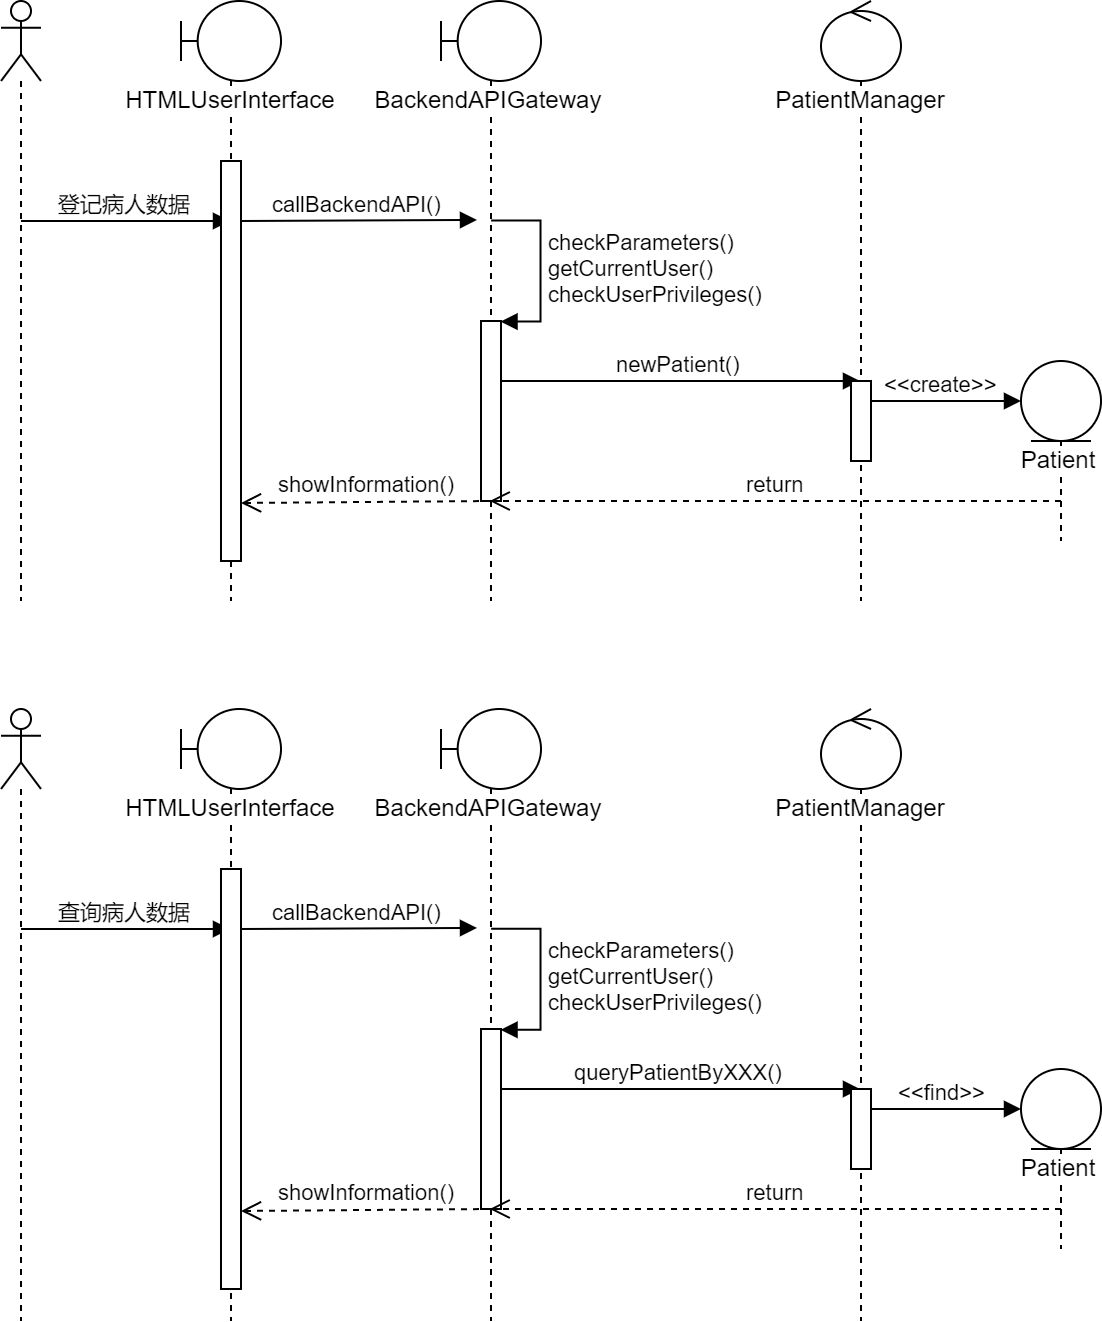

The diagram above was exported from draw.io. Its source (the exported page's mxGraphModel, read from the mxfile embedded in the PNG):
<mxGraphModel dx="1202" dy="595" grid="1" gridSize="10" guides="1" tooltips="1" connect="1" arrows="1" fold="1" page="1" pageScale="1" pageWidth="827" pageHeight="1169" math="0" shadow="0">
  <root>
    <mxCell id="4f_FlWWpQs9WG7XnKcFp-0" />
    <mxCell id="4f_FlWWpQs9WG7XnKcFp-1" parent="4f_FlWWpQs9WG7XnKcFp-0" />
    <mxCell id="ByeqpnrmPn75U_C8WDgu-0" value="" style="shape=umlLifeline;participant=umlActor;perimeter=lifelinePerimeter;whiteSpace=wrap;html=1;container=1;collapsible=0;recursiveResize=0;verticalAlign=top;spacingTop=36;labelBackgroundColor=#ffffff;outlineConnect=0;" vertex="1" parent="4f_FlWWpQs9WG7XnKcFp-1">
      <mxGeometry x="60" y="60" width="20" height="300" as="geometry" />
    </mxCell>
    <mxCell id="ByeqpnrmPn75U_C8WDgu-1" value="登记病人数据" style="html=1;verticalAlign=bottom;endArrow=block;" edge="1" parent="ByeqpnrmPn75U_C8WDgu-0" target="ByeqpnrmPn75U_C8WDgu-2">
      <mxGeometry width="80" relative="1" as="geometry">
        <mxPoint x="10" y="110" as="sourcePoint" />
        <mxPoint x="90" y="110" as="targetPoint" />
      </mxGeometry>
    </mxCell>
    <mxCell id="ByeqpnrmPn75U_C8WDgu-2" value="HTMLUserInterface&lt;br&gt;" style="shape=umlLifeline;participant=umlBoundary;perimeter=lifelinePerimeter;whiteSpace=wrap;html=1;container=1;collapsible=0;recursiveResize=0;verticalAlign=top;spacingTop=36;labelBackgroundColor=#ffffff;outlineConnect=0;" vertex="1" parent="4f_FlWWpQs9WG7XnKcFp-1">
      <mxGeometry x="150" y="60" width="50" height="300" as="geometry" />
    </mxCell>
    <mxCell id="ByeqpnrmPn75U_C8WDgu-3" value="" style="html=1;points=[];perimeter=orthogonalPerimeter;" vertex="1" parent="ByeqpnrmPn75U_C8WDgu-2">
      <mxGeometry x="20" y="80" width="10" height="200" as="geometry" />
    </mxCell>
    <mxCell id="ByeqpnrmPn75U_C8WDgu-4" value="callBackendAPI()" style="html=1;verticalAlign=bottom;endArrow=block;entryX=-0.2;entryY=-0.003;entryDx=0;entryDy=0;entryPerimeter=0;" edge="1" parent="ByeqpnrmPn75U_C8WDgu-2">
      <mxGeometry width="80" relative="1" as="geometry">
        <mxPoint x="30" y="110" as="sourcePoint" />
        <mxPoint x="148" y="109.46000000000004" as="targetPoint" />
      </mxGeometry>
    </mxCell>
    <mxCell id="ByeqpnrmPn75U_C8WDgu-5" value="BackendAPIGateway&lt;br&gt;" style="shape=umlLifeline;participant=umlBoundary;perimeter=lifelinePerimeter;whiteSpace=wrap;html=1;container=1;collapsible=0;recursiveResize=0;verticalAlign=top;spacingTop=36;labelBackgroundColor=#ffffff;outlineConnect=0;" vertex="1" parent="4f_FlWWpQs9WG7XnKcFp-1">
      <mxGeometry x="280" y="60" width="50" height="300" as="geometry" />
    </mxCell>
    <mxCell id="ByeqpnrmPn75U_C8WDgu-19" value="" style="html=1;points=[];perimeter=orthogonalPerimeter;" vertex="1" parent="ByeqpnrmPn75U_C8WDgu-5">
      <mxGeometry x="20" y="160" width="10" height="90" as="geometry" />
    </mxCell>
    <mxCell id="ByeqpnrmPn75U_C8WDgu-20" value="checkParameters()&lt;br&gt;getCurrentUser()&lt;br&gt;checkUserPrivileges()" style="edgeStyle=orthogonalEdgeStyle;html=1;align=left;spacingLeft=2;endArrow=block;rounded=0;entryX=1;entryY=0;" edge="1" target="ByeqpnrmPn75U_C8WDgu-19" parent="ByeqpnrmPn75U_C8WDgu-5">
      <mxGeometry relative="1" as="geometry">
        <mxPoint x="25" y="110" as="sourcePoint" />
        <Array as="points">
          <mxPoint x="50" y="110" />
        </Array>
      </mxGeometry>
    </mxCell>
    <mxCell id="ByeqpnrmPn75U_C8WDgu-22" value="newPatient()" style="html=1;verticalAlign=bottom;endArrow=block;" edge="1" parent="ByeqpnrmPn75U_C8WDgu-5" target="ByeqpnrmPn75U_C8WDgu-21">
      <mxGeometry width="80" relative="1" as="geometry">
        <mxPoint x="30" y="190" as="sourcePoint" />
        <mxPoint x="110" y="190" as="targetPoint" />
      </mxGeometry>
    </mxCell>
    <mxCell id="ByeqpnrmPn75U_C8WDgu-21" value="PatientManager" style="shape=umlLifeline;participant=umlControl;perimeter=lifelinePerimeter;whiteSpace=wrap;html=1;container=1;collapsible=0;recursiveResize=0;verticalAlign=top;spacingTop=36;labelBackgroundColor=#ffffff;outlineConnect=0;" vertex="1" parent="4f_FlWWpQs9WG7XnKcFp-1">
      <mxGeometry x="470" y="60" width="40" height="300" as="geometry" />
    </mxCell>
    <mxCell id="QWbhRwDZtNE_3mXuF6TQ-0" value="&amp;lt;&amp;lt;create&amp;gt;&amp;gt;" style="html=1;verticalAlign=bottom;endArrow=block;" edge="1" parent="ByeqpnrmPn75U_C8WDgu-21">
      <mxGeometry width="80" relative="1" as="geometry">
        <mxPoint x="20" y="200" as="sourcePoint" />
        <mxPoint x="100" y="200" as="targetPoint" />
      </mxGeometry>
    </mxCell>
    <mxCell id="ByeqpnrmPn75U_C8WDgu-23" value="" style="html=1;points=[];perimeter=orthogonalPerimeter;" vertex="1" parent="ByeqpnrmPn75U_C8WDgu-21">
      <mxGeometry x="15" y="190" width="10" height="40" as="geometry" />
    </mxCell>
    <mxCell id="QWbhRwDZtNE_3mXuF6TQ-1" value="Patient" style="shape=umlLifeline;participant=umlEntity;perimeter=lifelinePerimeter;whiteSpace=wrap;html=1;container=1;collapsible=0;recursiveResize=0;verticalAlign=top;spacingTop=36;labelBackgroundColor=#ffffff;outlineConnect=0;" vertex="1" parent="4f_FlWWpQs9WG7XnKcFp-1">
      <mxGeometry x="570" y="240" width="40" height="90" as="geometry" />
    </mxCell>
    <mxCell id="P8KKJsG7uU2jUkg5VS6B-1" value="return" style="html=1;verticalAlign=bottom;endArrow=open;dashed=1;endSize=8;" edge="1" parent="4f_FlWWpQs9WG7XnKcFp-1" target="ByeqpnrmPn75U_C8WDgu-5">
      <mxGeometry relative="1" as="geometry">
        <mxPoint x="590" y="310" as="sourcePoint" />
        <mxPoint x="510" y="310" as="targetPoint" />
      </mxGeometry>
    </mxCell>
    <mxCell id="P8KKJsG7uU2jUkg5VS6B-2" value="showInformation()" style="html=1;verticalAlign=bottom;endArrow=open;dashed=1;endSize=8;" edge="1" parent="4f_FlWWpQs9WG7XnKcFp-1">
      <mxGeometry relative="1" as="geometry">
        <mxPoint x="305" y="310" as="sourcePoint" />
        <mxPoint x="180" y="311" as="targetPoint" />
      </mxGeometry>
    </mxCell>
    <mxCell id="P8KKJsG7uU2jUkg5VS6B-3" value="" style="shape=umlLifeline;participant=umlActor;perimeter=lifelinePerimeter;whiteSpace=wrap;html=1;container=1;collapsible=0;recursiveResize=0;verticalAlign=top;spacingTop=36;labelBackgroundColor=#ffffff;outlineConnect=0;" vertex="1" parent="4f_FlWWpQs9WG7XnKcFp-1">
      <mxGeometry x="60" y="414" width="20" height="306" as="geometry" />
    </mxCell>
    <mxCell id="P8KKJsG7uU2jUkg5VS6B-4" value="查询病人数据" style="html=1;verticalAlign=bottom;endArrow=block;" edge="1" parent="P8KKJsG7uU2jUkg5VS6B-3" target="P8KKJsG7uU2jUkg5VS6B-5">
      <mxGeometry width="80" relative="1" as="geometry">
        <mxPoint x="10" y="110" as="sourcePoint" />
        <mxPoint x="90" y="110" as="targetPoint" />
      </mxGeometry>
    </mxCell>
    <mxCell id="P8KKJsG7uU2jUkg5VS6B-5" value="HTMLUserInterface&lt;br&gt;" style="shape=umlLifeline;participant=umlBoundary;perimeter=lifelinePerimeter;whiteSpace=wrap;html=1;container=1;collapsible=0;recursiveResize=0;verticalAlign=top;spacingTop=36;labelBackgroundColor=#ffffff;outlineConnect=0;" vertex="1" parent="4f_FlWWpQs9WG7XnKcFp-1">
      <mxGeometry x="150" y="414" width="50" height="306" as="geometry" />
    </mxCell>
    <mxCell id="P8KKJsG7uU2jUkg5VS6B-6" value="" style="html=1;points=[];perimeter=orthogonalPerimeter;" vertex="1" parent="P8KKJsG7uU2jUkg5VS6B-5">
      <mxGeometry x="20" y="80" width="10" height="210" as="geometry" />
    </mxCell>
    <mxCell id="P8KKJsG7uU2jUkg5VS6B-7" value="callBackendAPI()" style="html=1;verticalAlign=bottom;endArrow=block;entryX=-0.2;entryY=-0.003;entryDx=0;entryDy=0;entryPerimeter=0;" edge="1" parent="P8KKJsG7uU2jUkg5VS6B-5">
      <mxGeometry width="80" relative="1" as="geometry">
        <mxPoint x="30" y="110" as="sourcePoint" />
        <mxPoint x="148" y="109.46000000000004" as="targetPoint" />
      </mxGeometry>
    </mxCell>
    <mxCell id="P8KKJsG7uU2jUkg5VS6B-8" value="BackendAPIGateway&lt;br&gt;" style="shape=umlLifeline;participant=umlBoundary;perimeter=lifelinePerimeter;whiteSpace=wrap;html=1;container=1;collapsible=0;recursiveResize=0;verticalAlign=top;spacingTop=36;labelBackgroundColor=#ffffff;outlineConnect=0;" vertex="1" parent="4f_FlWWpQs9WG7XnKcFp-1">
      <mxGeometry x="280" y="414" width="50" height="306" as="geometry" />
    </mxCell>
    <mxCell id="P8KKJsG7uU2jUkg5VS6B-9" value="" style="html=1;points=[];perimeter=orthogonalPerimeter;" vertex="1" parent="P8KKJsG7uU2jUkg5VS6B-8">
      <mxGeometry x="20" y="160" width="10" height="90" as="geometry" />
    </mxCell>
    <mxCell id="P8KKJsG7uU2jUkg5VS6B-10" value="checkParameters()&lt;br&gt;getCurrentUser()&lt;br&gt;checkUserPrivileges()" style="edgeStyle=orthogonalEdgeStyle;html=1;align=left;spacingLeft=2;endArrow=block;rounded=0;entryX=1;entryY=0;" edge="1" parent="P8KKJsG7uU2jUkg5VS6B-8" target="P8KKJsG7uU2jUkg5VS6B-9">
      <mxGeometry relative="1" as="geometry">
        <mxPoint x="25" y="110" as="sourcePoint" />
        <Array as="points">
          <mxPoint x="50" y="110" />
        </Array>
      </mxGeometry>
    </mxCell>
    <mxCell id="P8KKJsG7uU2jUkg5VS6B-11" value="queryPatientByXXX()" style="html=1;verticalAlign=bottom;endArrow=block;" edge="1" parent="P8KKJsG7uU2jUkg5VS6B-8" target="P8KKJsG7uU2jUkg5VS6B-12">
      <mxGeometry width="80" relative="1" as="geometry">
        <mxPoint x="30" y="190" as="sourcePoint" />
        <mxPoint x="110" y="190" as="targetPoint" />
      </mxGeometry>
    </mxCell>
    <mxCell id="P8KKJsG7uU2jUkg5VS6B-12" value="PatientManager" style="shape=umlLifeline;participant=umlControl;perimeter=lifelinePerimeter;whiteSpace=wrap;html=1;container=1;collapsible=0;recursiveResize=0;verticalAlign=top;spacingTop=36;labelBackgroundColor=#ffffff;outlineConnect=0;" vertex="1" parent="4f_FlWWpQs9WG7XnKcFp-1">
      <mxGeometry x="470" y="414" width="40" height="306" as="geometry" />
    </mxCell>
    <mxCell id="P8KKJsG7uU2jUkg5VS6B-13" value="&amp;lt;&amp;lt;find&amp;gt;&amp;gt;" style="html=1;verticalAlign=bottom;endArrow=block;" edge="1" parent="P8KKJsG7uU2jUkg5VS6B-12">
      <mxGeometry width="80" relative="1" as="geometry">
        <mxPoint x="20" y="200" as="sourcePoint" />
        <mxPoint x="100" y="200" as="targetPoint" />
      </mxGeometry>
    </mxCell>
    <mxCell id="P8KKJsG7uU2jUkg5VS6B-14" value="" style="html=1;points=[];perimeter=orthogonalPerimeter;" vertex="1" parent="P8KKJsG7uU2jUkg5VS6B-12">
      <mxGeometry x="15" y="190" width="10" height="40" as="geometry" />
    </mxCell>
    <mxCell id="P8KKJsG7uU2jUkg5VS6B-15" value="Patient" style="shape=umlLifeline;participant=umlEntity;perimeter=lifelinePerimeter;whiteSpace=wrap;html=1;container=1;collapsible=0;recursiveResize=0;verticalAlign=top;spacingTop=36;labelBackgroundColor=#ffffff;outlineConnect=0;" vertex="1" parent="4f_FlWWpQs9WG7XnKcFp-1">
      <mxGeometry x="570" y="594" width="40" height="90" as="geometry" />
    </mxCell>
    <mxCell id="P8KKJsG7uU2jUkg5VS6B-16" value="return" style="html=1;verticalAlign=bottom;endArrow=open;dashed=1;endSize=8;" edge="1" target="P8KKJsG7uU2jUkg5VS6B-8" parent="4f_FlWWpQs9WG7XnKcFp-1">
      <mxGeometry relative="1" as="geometry">
        <mxPoint x="590" y="664" as="sourcePoint" />
        <mxPoint x="510" y="664" as="targetPoint" />
      </mxGeometry>
    </mxCell>
    <mxCell id="P8KKJsG7uU2jUkg5VS6B-17" value="showInformation()" style="html=1;verticalAlign=bottom;endArrow=open;dashed=1;endSize=8;" edge="1" parent="4f_FlWWpQs9WG7XnKcFp-1">
      <mxGeometry relative="1" as="geometry">
        <mxPoint x="305" y="664" as="sourcePoint" />
        <mxPoint x="180" y="665" as="targetPoint" />
      </mxGeometry>
    </mxCell>
  </root>
</mxGraphModel>